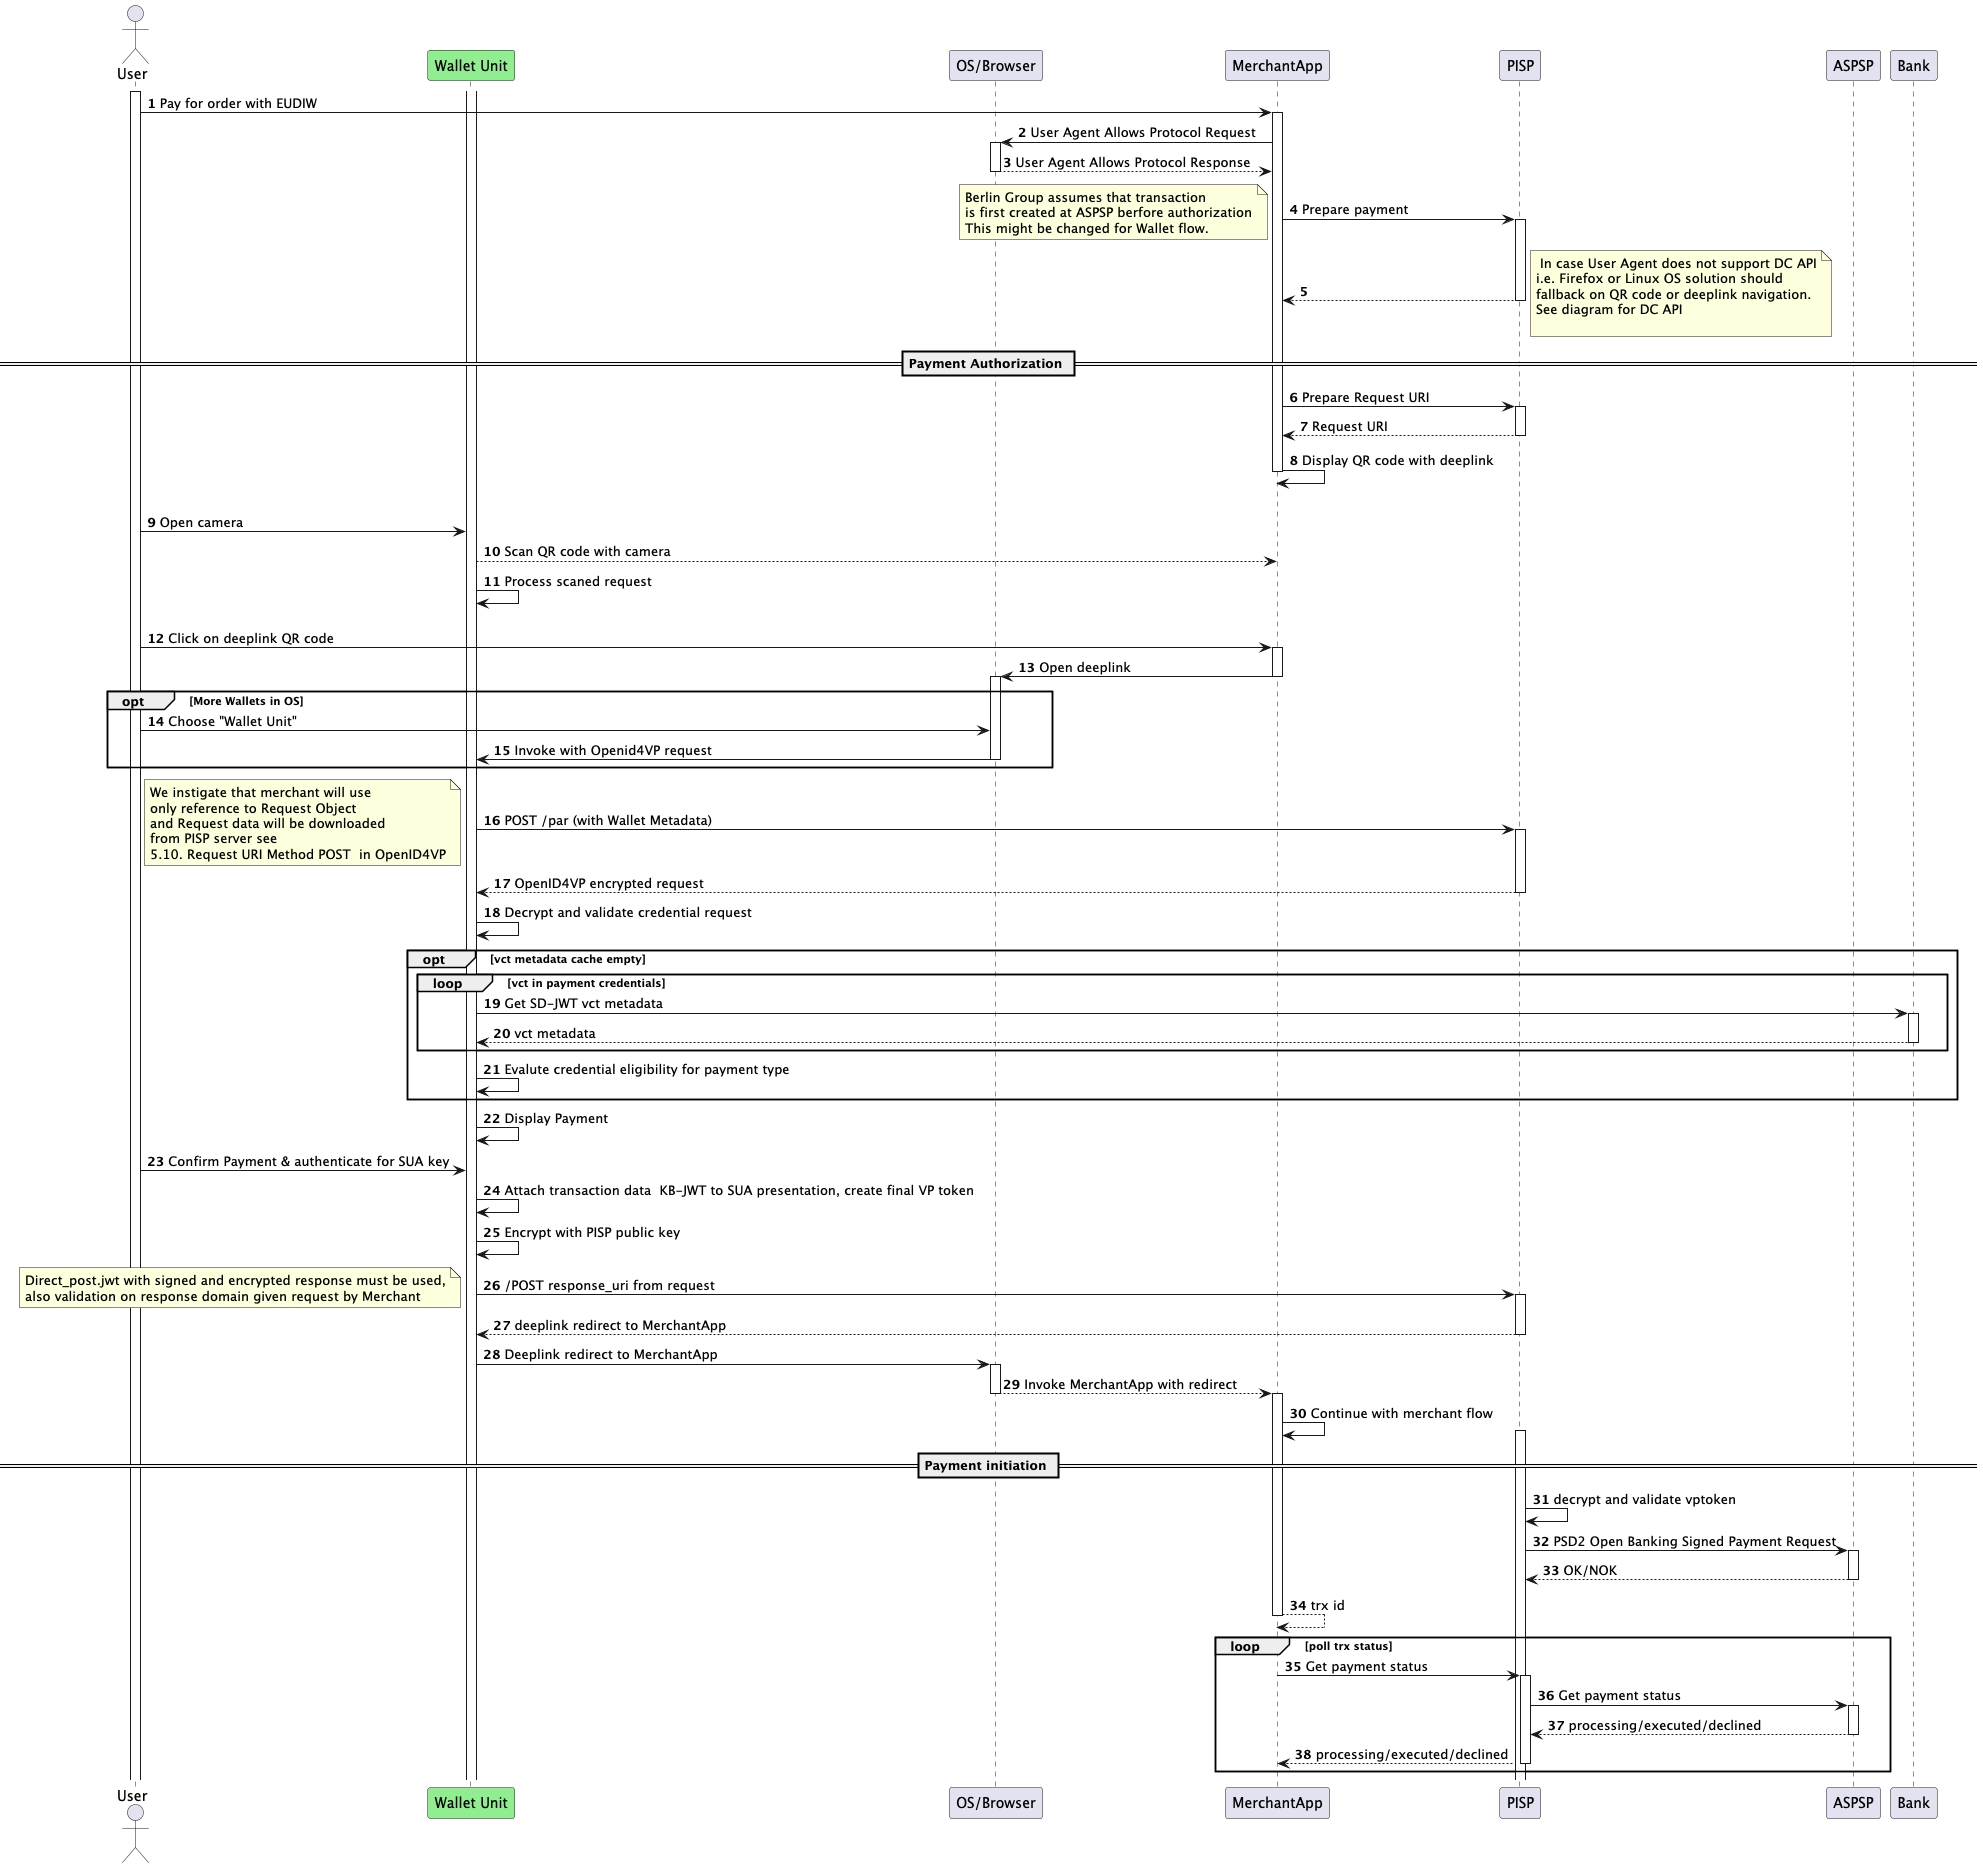

The diagram above was rendered by PlantUML. Its source (embedded in the PNG):
@startuml
'https://plantuml.com/sequence-diagram

autonumber
actor User
participant "Wallet Unit" #lightgreen
participant "OS/Browser"
participant MerchantApp
participant PISP
participant ASPSP
participant Bank



activate User
User -> MerchantApp: Pay for order with EUDIW
activate MerchantApp
    MerchantApp -> "OS/Browser": User Agent Allows Protocol Request
    activate "OS/Browser"
        return User Agent Allows Protocol Response
    MerchantApp -> PISP: Prepare payment
        activate PISP
        note left
        Berlin Group assumes that transaction
        is first created at ASPSP berfore authorization
        This might be changed for Wallet flow.
        end note
        return

== Payment Authorization ==

    note right
     In case User Agent does not support DC API
    i.e. Firefox or Linux OS solution should
    fallback on QR code or deeplink navigation.
    See diagram for DC API

    end note
    MerchantApp -> PISP: Prepare Request URI
    activate PISP
        return Request URI
    MerchantApp -> MerchantApp: Display QR code with deeplink
deactivate MerchantApp
alt scan QR code (cross device)
    "User" -> "Wallet Unit": Open camera
    "Wallet Unit" -->  MerchantApp: Scan QR code with camera
    "Wallet Unit" -> "Wallet Unit": Process scaned request
else click on deeplink
    User -> MerchantApp: Click on deeplink QR code
    activate MerchantApp
        MerchantApp -> "OS/Browser": Open deeplink
    deactivate MerchantApp
    activate "OS/Browser"
    opt More Wallets in OS
    "User"-> "OS/Browser": Choose "Wallet Unit"
    "OS/Browser" -> "Wallet Unit": Invoke with Openid4VP request
    deactivate "OS/Browser"
end

activate "Wallet Unit"

"Wallet Unit" -> PISP: POST /par (with Wallet Metadata)
note left
We instigate that merchant will use
only reference to Request Object
and Request data will be downloaded
from PISP server see
5.10. Request URI Method POST  in OpenID4VP
end note
activate PISP
    return OpenID4VP encrypted request
"Wallet Unit" -> "Wallet Unit": Decrypt and validate credential request
opt vct metadata cache empty
loop vct in payment credentials
"Wallet Unit" -> Bank: Get SD-JWT vct metadata
    activate Bank
    return vct metadata
end
"Wallet Unit" -> "Wallet Unit": Evalute credential eligibility for payment type

end
"Wallet Unit" -> "Wallet Unit": Display Payment
User -> "Wallet Unit": Confirm Payment & authenticate for SUA key
"Wallet Unit" -> "Wallet Unit": Attach transaction data  KB-JWT to SUA presentation, create final VP token
"Wallet Unit" -> "Wallet Unit": Encrypt with PISP public key
"Wallet Unit" -> PISP: /POST response_uri from request
note left
Direct_post.jwt with signed and encrypted response must be used,
also validation on response domain given request by Merchant
end note
activate PISP
    return deeplink redirect to MerchantApp
"Wallet Unit" -> "OS/Browser": Deeplink redirect to MerchantApp
activate "OS/Browser"
"OS/Browser" --> MerchantApp:  Invoke MerchantApp with redirect
deactivate "OS/Browser"
activate MerchantApp
    MerchantApp -> MerchantApp: Continue with merchant flow

== Payment initiation ==
    activate PISP
     PISP-> PISP: decrypt and validate vptoken

        PISP -> ASPSP: PSD2 Open Banking Signed Payment Request
        activate ASPSP
        return OK/NOK
    return trx id

loop poll trx status
    MerchantApp -> PISP: Get payment status
    activate PISP
        PISP -> ASPSP: Get payment status
        activate ASPSP
        return processing/executed/declined
     return processing/executed/declined
end loop

@enduml